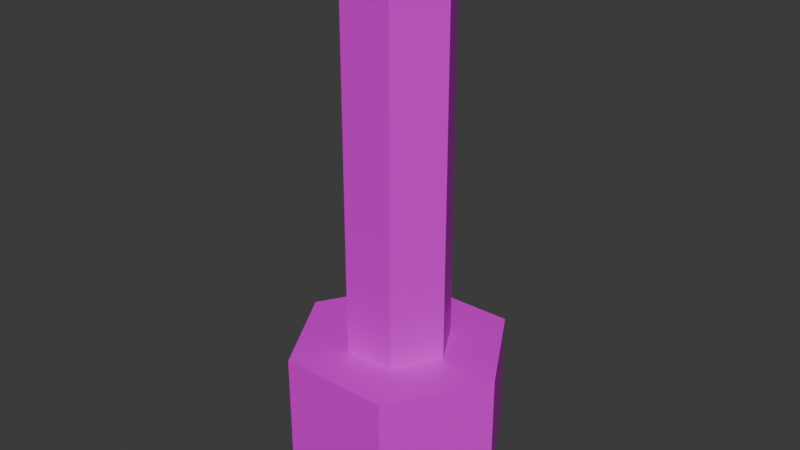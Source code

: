 # Source: small_axle.blend  (saved by Blender 4.3.34; exported with 4.5.12 LTS)
import bpy
from mathutils import Matrix  # noqa: F401  (used for matrix-valued properties, if any)

bpy.ops.wm.read_factory_settings(use_empty=True)
scene = bpy.context.scene
scene.name = 'Scene'

# ---- materials (node trees are filled in below, after node groups)
mat_violet = bpy.data.materials.new('violet')

# ---- material node trees
mat_violet.use_nodes = True; mat_violet.node_tree.nodes.clear()
_N = mat_violet.node_tree.nodes; _L = mat_violet.node_tree.links
n0 = _N.new('ShaderNodeBsdfPrincipled'); n0.name = 'Principled BSDF'; n0.location = (10, 300)
n0.inputs[0].default_value = (0.8, 0.0, 0.8, 1.0)
n1 = _N.new('ShaderNodeOutputMaterial'); n1.name = 'Material Output'; n1.location = (300, 300)
_L.new(n0.outputs[0], n1.inputs[0])
n1.is_active_output = True

# ---- world
world_world = bpy.data.worlds.new('World'); scene.world = world_world
world_world.use_nodes = True; world_world.node_tree.nodes.clear()
_N = world_world.node_tree.nodes; _L = world_world.node_tree.links
n0 = _N.new('ShaderNodeOutputWorld'); n0.name = 'World Output'; n0.location = (300, 300)
n1 = _N.new('ShaderNodeBackground'); n1.name = 'Background'; n1.location = (10, 300)
n1.inputs[0].default_value = (0.05088, 0.05088, 0.05088, 1.0)
_L.new(n1.outputs[0], n0.inputs[0])
n0.is_active_output = True
world_world.color = (0.05088, 0.05088, 0.05088)
world_world.sun_shadow_jitter_overblur = 0.0

# ---- meshes
me_cylinder_003 = bpy.data.meshes.new('Cylinder.003')
me_cylinder_003.from_pydata([(-4.68e-07, 0.98, -16.12), (-4.68e-07, 0.98, -9.311), (0.85, 0.49, -16.12), (0.85, 0.49, -9.311), (0.85, -0.49, -16.12), (0.85, -0.49, -9.311), (-4.68e-07, -0.98, -16.12), (-4.68e-07, -0.98, -9.311), (-0.85, -0.49, -16.12), (-0.85, -0.49, -9.311), (-0.85, 0.49, -16.12), (-0.85, 0.49, -9.311), (-4.68e-07, 2.015, -18.31), (-4.68e-07, 2.015, -16.12), (-3.441e-07, 1.2, -16.94), (1.8, 1.008, -18.31), (1.8, 1.008, -16.12), (1.08, 0.6, -16.94), (1.8, -1.007, -18.31), (1.8, -1.007, -16.12), (1.08, -0.6, -16.94), (-4.68e-07, -2.015, -18.31), (-4.68e-07, -2.015, -16.12), (-3.441e-07, -1.2, -16.94), (-1.8, -1.007, -18.31), (-1.8, -1.007, -16.12), (-1.08, -0.6, -16.94), (-1.8, 1.008, -18.31), (-1.8, 1.008, -16.12), (-1.08, 0.6, -16.94), (-3.441e-07, 1.2, -18.31), (1.08, -0.6, -18.31), (-1.08, -0.6, -18.31), (-1.08, 0.6, -18.31), (-3.441e-07, -1.2, -18.31), (1.08, 0.6, -18.31)], [], [(0, 1, 3, 2), (2, 3, 5, 4), (4, 5, 7, 6), (6, 7, 9, 8), (3, 1, 11, 9, 7, 5), (8, 9, 11, 10), (10, 11, 1, 0), (0, 2, 4, 6, 8, 10), (12, 13, 16, 15), (15, 16, 19, 18), (18, 19, 22, 21), (21, 22, 25, 24), (19, 16, 13, 28, 25, 22), (24, 25, 28, 27), (27, 28, 13, 12), (27, 12, 15, 35, 30, 33), (15, 18, 21, 24, 27, 33, 32, 34, 31, 35), (35, 17, 14, 30), (20, 17, 35, 31), (23, 20, 31, 34), (26, 23, 34, 32), (29, 14, 17, 20, 23, 26), (33, 29, 26, 32), (30, 14, 29, 33)])
_uv = me_cylinder_003.uv_layers.new(name='UVMap')
_uv.uv.foreach_set('vector', [1.0, 0.5, 1.0, 1.0, 0.8333, 1.0, 0.8333, 0.5, 0.8333, 0.5, 0.8333, 1.0, 0.6667, 1.0, 0.6667, 0.5, 0.6667, 0.5, 0.6667, 1.0, 0.5, 1.0, 0.5, 0.5, 0.5, 0.5, 0.5, 1.0, 0.3333, 1.0, 0.3333, 0.5, 0.4578, 0.37, 0.25, 0.49, 0.04215, 0.37, 0.04215, 0.13, 0.25, 0.01, 0.4578, 0.13, 0.3333, 0.5, 0.3333, 1.0, 0.1667, 1.0, 0.1667, 0.5, 0.1667, 0.5, 0.1667, 1.0, -8.941e-08, 1.0, -8.941e-08, 0.5, 0.75, 0.49, 0.9578, 0.37, 0.9578, 0.13, 0.75, 0.01, 0.5422, 0.13, 0.5422, 0.37, 1.0, 0.5, 1.0, 1.0, 0.8333, 1.0, 0.8333, 0.5, 0.8333, 0.5, 0.8333, 1.0, 0.6667, 1.0, 0.6667, 0.5, 0.6667, 0.5, 0.6667, 1.0, 0.5, 1.0, 0.5, 0.5, 0.5, 0.5, 0.5, 1.0, 0.3333, 1.0, 0.3333, 0.5, 0.4578, 0.13, 0.4578, 0.37, 0.25, 0.49, 0.04215, 0.37, 0.04215, 0.13, 0.25, 0.01, 0.3333, 0.5, 0.3333, 1.0, 0.1667, 1.0, 0.1667, 0.5, 0.1667, 0.5, 0.1667, 1.0, -8.941e-08, 1.0, -8.941e-08, 0.5, 0.5422, 0.37, 0.75, 0.49, 0.9578, 0.37, 0.8747, 0.3215, 0.75, 0.3929, 0.6253, 0.3215, 0.9578, 0.37, 0.9578, 0.13, 0.75, 0.01, 0.5422, 0.13, 0.5422, 0.37, 0.6253, 0.3215, 0.6253, 0.1785, 0.75, 0.1071, 0.8747, 0.1785, 0.8747, 0.3215, 0.8333, 0.5042, 0.8333, 1.0, 1.0, 1.0, 1.0, 0.5042, 0.6667, 1.0, 0.8333, 1.0, 0.8333, 0.5042, 0.6667, 0.5042, 0.5, 1.0, 0.6667, 1.0, 0.6667, 0.5042, 0.5, 0.5042, 0.3333, 1.0, 0.5, 1.0, 0.5, 0.5042, 0.3333, 0.5042, 0.04215, 0.37, 0.25, 0.49, 0.4578, 0.37, 0.4578, 0.13, 0.25, 0.01, 0.04215, 0.13, 0.1667, 0.5042, 0.1667, 1.0, 0.3333, 1.0, 0.3333, 0.5042, -8.941e-08, 0.5042, -8.941e-08, 1.0, 0.1667, 1.0, 0.1667, 0.5042])
me_cylinder_003.materials.append(mat_violet)
me_cylinder_003.update()

# ---- objects
ob_small_axle = bpy.data.objects.new('small_axle', me_cylinder_003)

# ---- transforms, parenting, visibility, modifiers, constraints
ob_small_axle.location = (0.0, 0.0, 9.311)
ob_small_axle.rotation_euler = (0.0, -0.0, 0.5236)

# ---- collection membership
scene.collection.objects.link(ob_small_axle)

# ---- scene / render settings (as saved in the file)
scene.frame_start = 1; scene.frame_end = 250; scene.frame_set(1)
scene.render.engine = 'BLENDER_EEVEE_NEXT'
bpy.context.view_layer.update()

# ---- added for rendering (the .blend has no active camera and no usable light): camera, sun
cam_auto = bpy.data.cameras.new('AutoCamera')
cam_auto.lens = 50.0
cam_auto.sensor_width = 36.0
cam_auto.clip_end = 1000.0
ob_auto_camera = bpy.data.objects.new('AutoCamera', cam_auto)
scene.collection.objects.link(ob_auto_camera)
ob_auto_camera.location = (10.7647, -12.9176, 4.11117)
ob_auto_camera.rotation_euler = (1.09748, -7.21219e-08, 0.694738)
scene.camera = ob_auto_camera
light_auto_sun = bpy.data.lights.new('AutoSun', 'SUN')
light_auto_sun.energy = 3.0
light_auto_sun.angle = 0.0523599
ob_auto_sun = bpy.data.objects.new('AutoSun', light_auto_sun)
scene.collection.objects.link(ob_auto_sun)
ob_auto_sun.rotation_euler = (0.872665, 0.174533, 0.523599)
bpy.context.view_layer.update()
